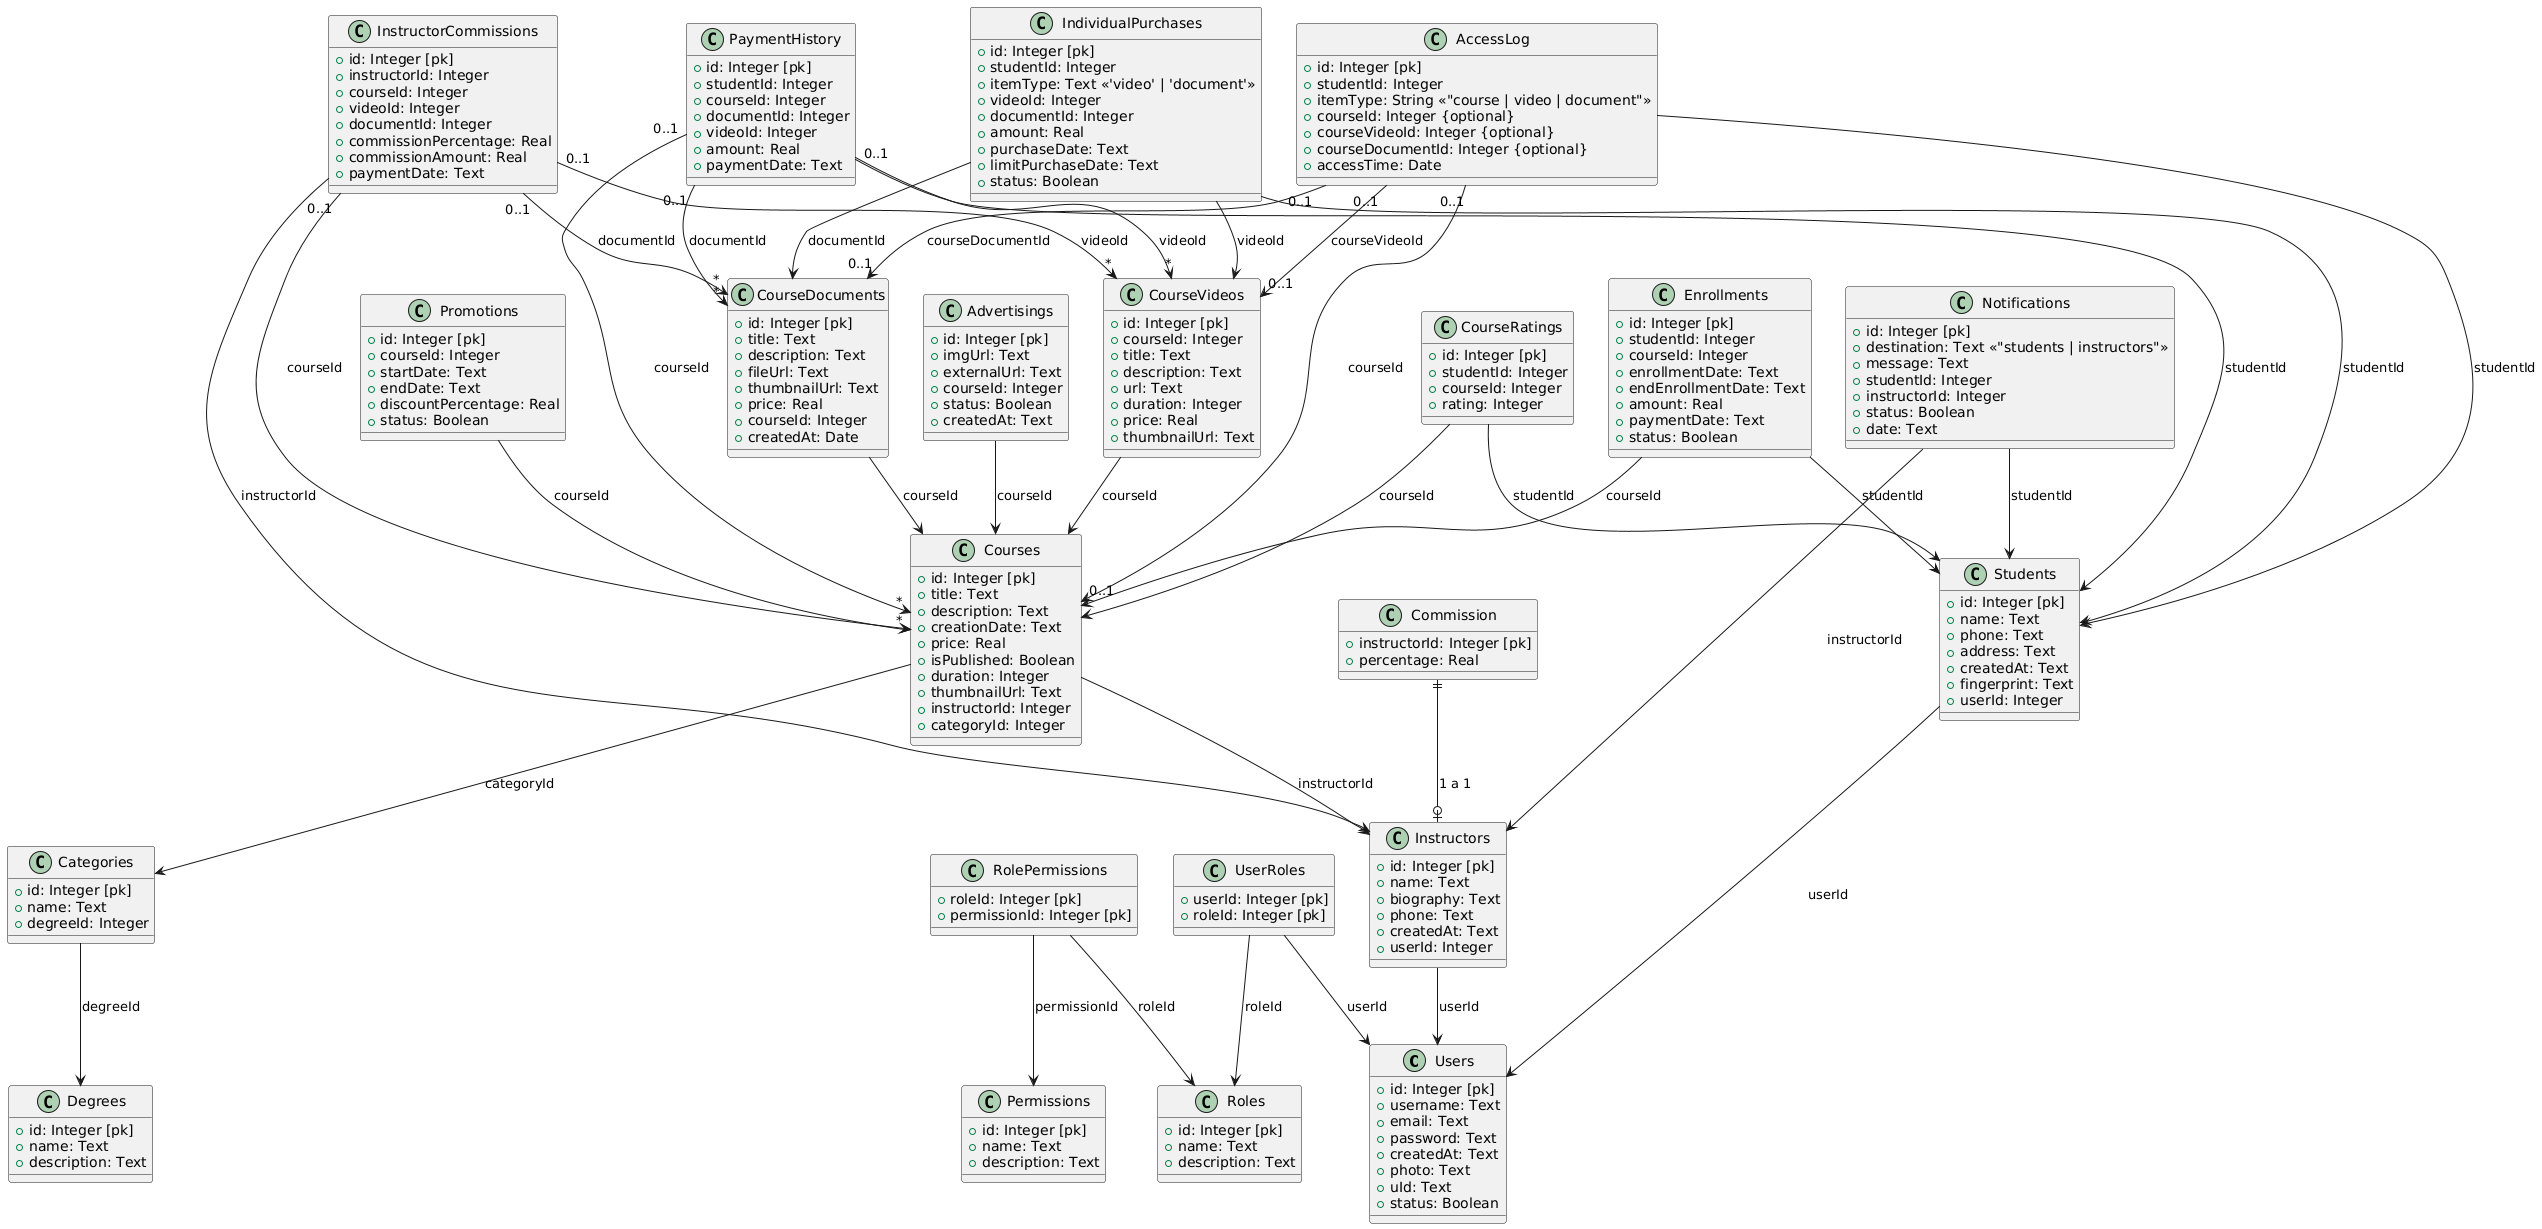

The diagram above was rendered by PlantUML. Its source (embedded in the PNG):
@startuml
' *************** USUARIOS, ROLES Y PERMISOS ***************
class Users {
  + id: Integer [pk]
  + username: Text
  + email: Text
  + password: Text
  + createdAt: Text
  + photo: Text
  + uId: Text
  + status: Boolean
}

class Roles {
  + id: Integer [pk]
  + name: Text
  + description: Text
}

class Permissions {
  + id: Integer [pk]
  + name: Text
  + description: Text
}

class UserRoles {
  + userId: Integer [pk]
  + roleId: Integer [pk]
}

UserRoles --> Users : userId
UserRoles --> Roles : roleId

class RolePermissions {
  + roleId: Integer [pk]
  + permissionId: Integer [pk]
}

RolePermissions --> Roles : roleId
RolePermissions --> Permissions : permissionId

' *************** INSTRUCTORES Y ESTUDIANTES ***************
class Instructors {
  + id: Integer [pk]
  + name: Text
  + biography: Text
  + phone: Text
  + createdAt: Text
  + userId: Integer
}

Instructors --> Users : userId

class Students {
  + id: Integer [pk]
  + name: Text
  + phone: Text
  + address: Text
  + createdAt: Text
  + fingerprint: Text
  + userId: Integer
}

Students --> Users : userId

' *************** GRADOS, CATEGORÍAS ***************
class Degrees {
  + id: Integer [pk]
  + name: Text
  + description: Text
}

class Categories {
  + id: Integer [pk]
  + name: Text
  + degreeId: Integer
}

Categories --> Degrees : degreeId

' *************** CURSOS ***************
class Courses {
  + id: Integer [pk]
  + title: Text
  + description: Text
  + creationDate: Text
  + price: Real
  + isPublished: Boolean
  + duration: Integer
  + thumbnailUrl: Text
  + instructorId: Integer
  + categoryId: Integer
}

Courses --> Instructors : instructorId
Courses --> Categories : categoryId

class CourseVideos {
  + id: Integer [pk]
  + courseId: Integer
  + title: Text
  + description: Text
  + url: Text
  + duration: Integer
  + price: Real
  + thumbnailUrl: Text
}

CourseVideos --> Courses : courseId

' *************** MATRÍCULAS ***************
class Enrollments {
  + id: Integer [pk]
  + studentId: Integer
  + courseId: Integer
  + enrollmentDate: Text
  + endEnrollmentDate: Text
  + amount: Real
  + paymentDate: Text
  + status: Boolean
}

Enrollments --> Students : studentId
Enrollments --> Courses : courseId

' *************** PROMOCIONES ***************
class Promotions {
  + id: Integer [pk]
  + courseId: Integer
  + startDate: Text
  + endDate: Text
  + discountPercentage: Real
  + status: Boolean
}

Promotions --> Courses : courseId


' *************** ANUNCIOS ***************
class Advertisings {
  + id: Integer [pk]
  + imgUrl: Text
  + externalUrl: Text
  + courseId: Integer
  + status: Boolean
  + createdAt: Text
}

Advertisings --> Courses : courseId

' *************** VALORACIONES ***************
class CourseRatings {
  + id: Integer [pk]
  + studentId: Integer
  + courseId: Integer
  + rating: Integer
}

CourseRatings --> Students : studentId
CourseRatings --> Courses : courseId

' *************** HISTORIAL DE PAGOS ***************
class PaymentHistory {
  + id: Integer [pk]
  + studentId: Integer
  + courseId: Integer
  + documentId: Integer
  + videoId: Integer
  + amount: Real
  + paymentDate: Text
}

PaymentHistory --> Students : studentId
PaymentHistory "0..1" --> "*" Courses : courseId
PaymentHistory "0..1" --> "*" CourseVideos : videoId
PaymentHistory "0..1" --> "*" CourseDocuments : documentId

' *************** COMISIONES DE INSTRUCTORES ***************
class InstructorCommissions {
  + id: Integer [pk]
  + instructorId: Integer
  + courseId: Integer
  + videoId: Integer
  + documentId: Integer
  + commissionPercentage: Real
  + commissionAmount: Real
  + paymentDate: Text
}

InstructorCommissions --> Instructors : instructorId
InstructorCommissions "0..1" --> "*" Courses : courseId
InstructorCommissions "0..1" --> "*" CourseVideos : videoId
InstructorCommissions "0..1" --> "*" CourseDocuments : documentId

' *************** DOCUMENTOS DE CURSO ***************
class CourseDocuments {
  + id: Integer [pk]
  + title: Text
  + description: Text
  + fileUrl: Text
  + thumbnailUrl: Text
  + price: Real
  + courseId: Integer
  + createdAt: Date
}

CourseDocuments --> Courses : courseId

' *************** REGISTRO DE ACCESOS ***************
class AccessLog {
  + id: Integer [pk]
  + studentId: Integer
  + itemType: String <<"course | video | document">>
  + courseId: Integer {optional}
  + courseVideoId: Integer {optional}
  + courseDocumentId: Integer {optional}
  + accessTime: Date
}

AccessLog --> Students : studentId
AccessLog "0..1" --> "0..1" Courses : courseId
AccessLog "0..1" --> "0..1" CourseVideos : courseVideoId
AccessLog "0..1" --> "0..1" CourseDocuments : courseDocumentId

' *************** COMISIONES ***************
class Commission {
  + instructorId: Integer [pk]
  + percentage: Real
}

Commission ||--o| Instructors : "1 a 1"

class IndividualPurchases {
  + id: Integer [pk]
  + studentId: Integer
  + itemType: Text <<'video' | 'document'>>
  + videoId: Integer
  + documentId: Integer
  + amount: Real
  + purchaseDate: Text
  + limitPurchaseDate: Text
  + status: Boolean
}

IndividualPurchases --> Students : studentId  
IndividualPurchases --> CourseVideos : videoId  
IndividualPurchases --> CourseDocuments : documentId

class Notifications {
  + id: Integer [pk]
  + destination: Text <<"students | instructors">>
  + message: Text
  + studentId: Integer
  + instructorId: Integer
  + status: Boolean
  + date: Text
}

Notifications --> Students : studentId
Notifications --> Instructors : instructorId
@enduml